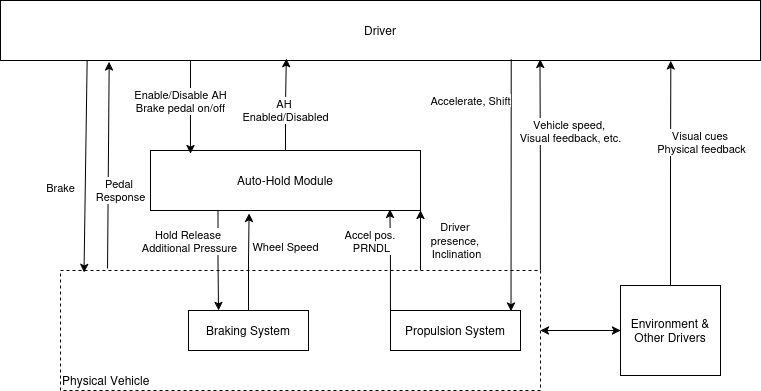

The diagram above was exported from draw.io. Its source (the exported page's mxGraphModel, read from the mxfile embedded in the PNG):
<mxGraphModel dx="1368" dy="755" grid="1" gridSize="10" guides="1" tooltips="1" connect="1" arrows="1" fold="1" page="1" pageScale="1" pageWidth="850" pageHeight="1100" math="0" shadow="0">
  <root>
    <mxCell id="0" />
    <mxCell id="1" parent="0" />
    <mxCell id="dr9vykAlNDFvT2ZuH-3U-7" style="edgeStyle=orthogonalEdgeStyle;rounded=0;orthogonalLoop=1;jettySize=auto;html=1;exitX=0.75;exitY=0;exitDx=0;exitDy=0;entryX=1;entryY=1;entryDx=0;entryDy=0;" edge="1" parent="1" source="dr9vykAlNDFvT2ZuH-3U-9" target="dr9vykAlNDFvT2ZuH-3U-13">
      <mxGeometry relative="1" as="geometry" />
    </mxCell>
    <mxCell id="dr9vykAlNDFvT2ZuH-3U-8" value="Driver&amp;nbsp;&lt;div&gt;presence,&amp;nbsp;&lt;/div&gt;&lt;div&gt;Inclination&lt;/div&gt;" style="edgeLabel;html=1;align=center;verticalAlign=middle;resizable=0;points=[];" vertex="1" connectable="0" parent="dr9vykAlNDFvT2ZuH-3U-7">
      <mxGeometry x="0.0333" y="-5" relative="1" as="geometry">
        <mxPoint x="30" as="offset" />
      </mxGeometry>
    </mxCell>
    <mxCell id="dr9vykAlNDFvT2ZuH-3U-9" value="Physical Vehicle" style="rounded=0;whiteSpace=wrap;html=1;align=left;verticalAlign=bottom;dashed=1;" vertex="1" parent="1">
      <mxGeometry x="490" y="610" width="480" height="120" as="geometry" />
    </mxCell>
    <mxCell id="dr9vykAlNDFvT2ZuH-3U-10" value="Driver" style="rounded=0;whiteSpace=wrap;html=1;" vertex="1" parent="1">
      <mxGeometry x="430" y="340" width="760" height="60" as="geometry" />
    </mxCell>
    <mxCell id="dr9vykAlNDFvT2ZuH-3U-11" style="edgeStyle=orthogonalEdgeStyle;rounded=0;orthogonalLoop=1;jettySize=auto;html=1;exitX=0.25;exitY=1;exitDx=0;exitDy=0;entryX=0.25;entryY=0;entryDx=0;entryDy=0;" edge="1" parent="1" source="dr9vykAlNDFvT2ZuH-3U-13" target="dr9vykAlNDFvT2ZuH-3U-15">
      <mxGeometry relative="1" as="geometry" />
    </mxCell>
    <mxCell id="dr9vykAlNDFvT2ZuH-3U-12" value="Hold Release&amp;nbsp;&lt;div&gt;Additional Pressure&lt;/div&gt;" style="edgeLabel;html=1;align=center;verticalAlign=middle;resizable=0;points=[];" vertex="1" connectable="0" parent="dr9vykAlNDFvT2ZuH-3U-11">
      <mxGeometry x="0.1642" y="-2" relative="1" as="geometry">
        <mxPoint x="-28" y="-28" as="offset" />
      </mxGeometry>
    </mxCell>
    <mxCell id="dr9vykAlNDFvT2ZuH-3U-13" value="Auto-Hold Module" style="rounded=0;whiteSpace=wrap;html=1;" vertex="1" parent="1">
      <mxGeometry x="580" y="490" width="270" height="60" as="geometry" />
    </mxCell>
    <mxCell id="dr9vykAlNDFvT2ZuH-3U-14" value="Propulsion System" style="rounded=0;whiteSpace=wrap;html=1;" vertex="1" parent="1">
      <mxGeometry x="820" y="650" width="130" height="40" as="geometry" />
    </mxCell>
    <mxCell id="dr9vykAlNDFvT2ZuH-3U-15" value="Braking System" style="rounded=0;whiteSpace=wrap;html=1;" vertex="1" parent="1">
      <mxGeometry x="618" y="650" width="120" height="40" as="geometry" />
    </mxCell>
    <mxCell id="dr9vykAlNDFvT2ZuH-3U-16" value="Environment &amp;amp; Other Drivers" style="rounded=0;whiteSpace=wrap;html=1;" vertex="1" parent="1">
      <mxGeometry x="1050" y="625" width="100" height="90" as="geometry" />
    </mxCell>
    <mxCell id="dr9vykAlNDFvT2ZuH-3U-17" style="edgeStyle=orthogonalEdgeStyle;rounded=0;orthogonalLoop=1;jettySize=auto;html=1;exitX=0.25;exitY=1;exitDx=0;exitDy=0;entryX=0.148;entryY=0.05;entryDx=0;entryDy=0;entryPerimeter=0;" edge="1" parent="1" source="dr9vykAlNDFvT2ZuH-3U-10" target="dr9vykAlNDFvT2ZuH-3U-13">
      <mxGeometry relative="1" as="geometry" />
    </mxCell>
    <mxCell id="dr9vykAlNDFvT2ZuH-3U-18" value="Enable/Disable AH&lt;div&gt;Brake pedal on/off&lt;/div&gt;" style="edgeLabel;html=1;align=center;verticalAlign=middle;resizable=0;points=[];" vertex="1" connectable="0" parent="dr9vykAlNDFvT2ZuH-3U-17">
      <mxGeometry x="-0.1398" y="2" relative="1" as="geometry">
        <mxPoint x="-12" as="offset" />
      </mxGeometry>
    </mxCell>
    <mxCell id="dr9vykAlNDFvT2ZuH-3U-19" style="edgeStyle=orthogonalEdgeStyle;rounded=0;orthogonalLoop=1;jettySize=auto;html=1;exitX=0.5;exitY=0;exitDx=0;exitDy=0;entryX=0.376;entryY=0.967;entryDx=0;entryDy=0;entryPerimeter=0;fontSize=11;" edge="1" parent="1" source="dr9vykAlNDFvT2ZuH-3U-13" target="dr9vykAlNDFvT2ZuH-3U-10">
      <mxGeometry relative="1" as="geometry" />
    </mxCell>
    <mxCell id="dr9vykAlNDFvT2ZuH-3U-20" value="AH&amp;nbsp;&lt;div&gt;Enabled/Disabled&lt;/div&gt;" style="edgeLabel;html=1;align=center;verticalAlign=middle;resizable=0;points=[];" vertex="1" connectable="0" parent="dr9vykAlNDFvT2ZuH-3U-19">
      <mxGeometry x="0.2244" y="2" relative="1" as="geometry">
        <mxPoint x="1" y="16" as="offset" />
      </mxGeometry>
    </mxCell>
    <mxCell id="dr9vykAlNDFvT2ZuH-3U-21" value="" style="endArrow=classic;html=1;rounded=0;exitX=0.114;exitY=1;exitDx=0;exitDy=0;exitPerimeter=0;entryX=0.049;entryY=0.017;entryDx=0;entryDy=0;entryPerimeter=0;" edge="1" parent="1" source="dr9vykAlNDFvT2ZuH-3U-10" target="dr9vykAlNDFvT2ZuH-3U-9">
      <mxGeometry width="50" height="50" relative="1" as="geometry">
        <mxPoint x="780" y="580" as="sourcePoint" />
        <mxPoint x="830" y="530" as="targetPoint" />
      </mxGeometry>
    </mxCell>
    <mxCell id="dr9vykAlNDFvT2ZuH-3U-22" value="Brake&lt;div&gt;&lt;br&gt;&lt;/div&gt;" style="edgeLabel;html=1;align=center;verticalAlign=middle;resizable=0;points=[];" vertex="1" connectable="0" parent="dr9vykAlNDFvT2ZuH-3U-21">
      <mxGeometry x="0.2542" y="2" relative="1" as="geometry">
        <mxPoint x="-27" as="offset" />
      </mxGeometry>
    </mxCell>
    <mxCell id="dr9vykAlNDFvT2ZuH-3U-23" value="" style="endArrow=classic;html=1;rounded=0;exitX=0.098;exitY=-0.017;exitDx=0;exitDy=0;exitPerimeter=0;entryX=0.143;entryY=1.025;entryDx=0;entryDy=0;entryPerimeter=0;" edge="1" parent="1" source="dr9vykAlNDFvT2ZuH-3U-9" target="dr9vykAlNDFvT2ZuH-3U-10">
      <mxGeometry width="50" height="50" relative="1" as="geometry">
        <mxPoint x="780" y="580" as="sourcePoint" />
        <mxPoint x="830" y="530" as="targetPoint" />
      </mxGeometry>
    </mxCell>
    <mxCell id="dr9vykAlNDFvT2ZuH-3U-24" value="Pedal&amp;nbsp;&lt;div&gt;Response&lt;/div&gt;" style="edgeLabel;html=1;align=center;verticalAlign=middle;resizable=0;points=[];" vertex="1" connectable="0" parent="dr9vykAlNDFvT2ZuH-3U-23">
      <mxGeometry x="-0.1771" y="2" relative="1" as="geometry">
        <mxPoint x="14" y="7" as="offset" />
      </mxGeometry>
    </mxCell>
    <mxCell id="dr9vykAlNDFvT2ZuH-3U-25" style="edgeStyle=orthogonalEdgeStyle;rounded=0;orthogonalLoop=1;jettySize=auto;html=1;exitX=0.5;exitY=0;exitDx=0;exitDy=0;entryX=0.365;entryY=1.05;entryDx=0;entryDy=0;entryPerimeter=0;" edge="1" parent="1" source="dr9vykAlNDFvT2ZuH-3U-15" target="dr9vykAlNDFvT2ZuH-3U-13">
      <mxGeometry relative="1" as="geometry" />
    </mxCell>
    <mxCell id="dr9vykAlNDFvT2ZuH-3U-26" value="Wheel Speed" style="edgeLabel;html=1;align=center;verticalAlign=middle;resizable=0;points=[];" vertex="1" connectable="0" parent="dr9vykAlNDFvT2ZuH-3U-25">
      <mxGeometry x="0.3238" relative="1" as="geometry">
        <mxPoint x="36" as="offset" />
      </mxGeometry>
    </mxCell>
    <mxCell id="dr9vykAlNDFvT2ZuH-3U-27" style="edgeStyle=orthogonalEdgeStyle;rounded=0;orthogonalLoop=1;jettySize=auto;html=1;exitX=0;exitY=0;exitDx=0;exitDy=0;entryX=0.887;entryY=0.983;entryDx=0;entryDy=0;entryPerimeter=0;" edge="1" parent="1" source="dr9vykAlNDFvT2ZuH-3U-14" target="dr9vykAlNDFvT2ZuH-3U-13">
      <mxGeometry relative="1" as="geometry" />
    </mxCell>
    <mxCell id="dr9vykAlNDFvT2ZuH-3U-28" value="Accel pos.&amp;nbsp;&lt;div&gt;PRNDL&lt;/div&gt;" style="edgeLabel;html=1;align=center;verticalAlign=middle;resizable=0;points=[];" vertex="1" connectable="0" parent="dr9vykAlNDFvT2ZuH-3U-27">
      <mxGeometry x="0.3692" y="2" relative="1" as="geometry">
        <mxPoint x="-17" as="offset" />
      </mxGeometry>
    </mxCell>
    <mxCell id="dr9vykAlNDFvT2ZuH-3U-29" value="" style="endArrow=classic;html=1;rounded=0;exitX=0.672;exitY=0.983;exitDx=0;exitDy=0;exitPerimeter=0;entryX=0.927;entryY=0.013;entryDx=0;entryDy=0;entryPerimeter=0;" edge="1" parent="1" source="dr9vykAlNDFvT2ZuH-3U-10" target="dr9vykAlNDFvT2ZuH-3U-14">
      <mxGeometry width="50" height="50" relative="1" as="geometry">
        <mxPoint x="780" y="580" as="sourcePoint" />
        <mxPoint x="830" y="530" as="targetPoint" />
      </mxGeometry>
    </mxCell>
    <mxCell id="dr9vykAlNDFvT2ZuH-3U-30" value="Accelerate, Shift" style="edgeLabel;html=1;align=center;verticalAlign=middle;resizable=0;points=[];" vertex="1" connectable="0" parent="dr9vykAlNDFvT2ZuH-3U-29">
      <mxGeometry x="-0.2286" y="-3" relative="1" as="geometry">
        <mxPoint x="-38" y="-56" as="offset" />
      </mxGeometry>
    </mxCell>
    <mxCell id="dr9vykAlNDFvT2ZuH-3U-31" style="edgeStyle=orthogonalEdgeStyle;rounded=0;orthogonalLoop=1;jettySize=auto;html=1;exitX=1;exitY=0;exitDx=0;exitDy=0;entryX=0.71;entryY=0.983;entryDx=0;entryDy=0;entryPerimeter=0;" edge="1" parent="1" source="dr9vykAlNDFvT2ZuH-3U-9" target="dr9vykAlNDFvT2ZuH-3U-10">
      <mxGeometry relative="1" as="geometry" />
    </mxCell>
    <mxCell id="dr9vykAlNDFvT2ZuH-3U-32" value="Vehicle speed,&amp;nbsp;&lt;div&gt;Visual feedback, etc.&lt;/div&gt;" style="edgeLabel;html=1;align=center;verticalAlign=middle;resizable=0;points=[];" vertex="1" connectable="0" parent="dr9vykAlNDFvT2ZuH-3U-31">
      <mxGeometry x="0.1956" y="-2" relative="1" as="geometry">
        <mxPoint x="28" y="-14" as="offset" />
      </mxGeometry>
    </mxCell>
    <mxCell id="dr9vykAlNDFvT2ZuH-3U-33" value="" style="endArrow=classic;startArrow=classic;html=1;rounded=0;exitX=1;exitY=0.5;exitDx=0;exitDy=0;entryX=0;entryY=0.5;entryDx=0;entryDy=0;" edge="1" parent="1" source="dr9vykAlNDFvT2ZuH-3U-9" target="dr9vykAlNDFvT2ZuH-3U-16">
      <mxGeometry width="50" height="50" relative="1" as="geometry">
        <mxPoint x="990" y="820" as="sourcePoint" />
        <mxPoint x="1040" y="770" as="targetPoint" />
      </mxGeometry>
    </mxCell>
    <mxCell id="dr9vykAlNDFvT2ZuH-3U-34" style="edgeStyle=orthogonalEdgeStyle;rounded=0;orthogonalLoop=1;jettySize=auto;html=1;exitX=0.5;exitY=0;exitDx=0;exitDy=0;entryX=0.882;entryY=1.008;entryDx=0;entryDy=0;entryPerimeter=0;" edge="1" parent="1" source="dr9vykAlNDFvT2ZuH-3U-16" target="dr9vykAlNDFvT2ZuH-3U-10">
      <mxGeometry relative="1" as="geometry" />
    </mxCell>
    <mxCell id="dr9vykAlNDFvT2ZuH-3U-35" value="Visual cues&amp;nbsp;&lt;div&gt;Physical feedback&lt;/div&gt;" style="edgeLabel;html=1;align=center;verticalAlign=middle;resizable=0;points=[];" vertex="1" connectable="0" parent="dr9vykAlNDFvT2ZuH-3U-34">
      <mxGeometry x="0.2814" relative="1" as="geometry">
        <mxPoint x="30" as="offset" />
      </mxGeometry>
    </mxCell>
  </root>
</mxGraphModel>